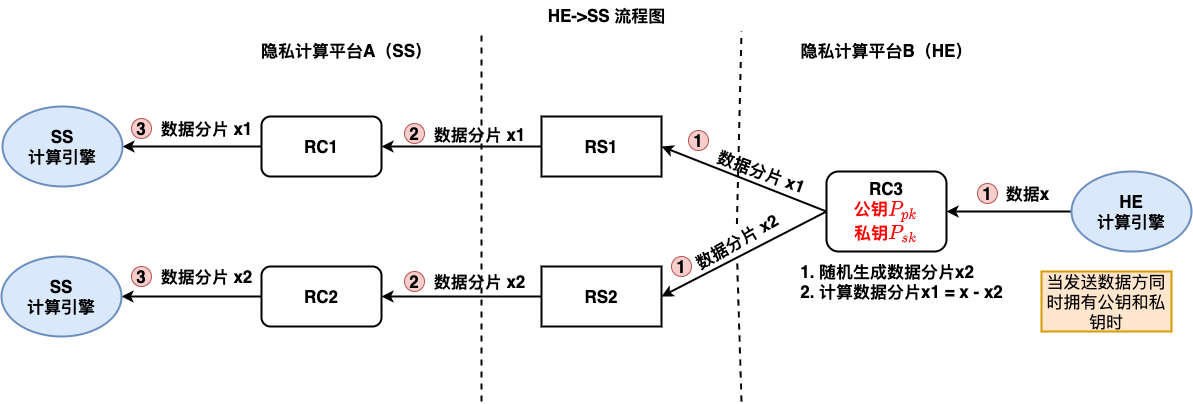

The diagram above was exported from draw.io. Its source (the exported page's mxGraphModel, read from the mxfile embedded in the PNG):
<mxGraphModel dx="2407" dy="1160" grid="1" gridSize="10" guides="1" tooltips="1" connect="1" arrows="1" fold="1" page="1" pageScale="1" pageWidth="827" pageHeight="1169" math="1" shadow="0">
  <root>
    <mxCell id="0" />
    <mxCell id="1" parent="0" />
    <mxCell id="2" style="edgeStyle=none;rounded=0;orthogonalLoop=1;jettySize=auto;html=1;exitX=0;exitY=0.5;exitDx=0;exitDy=0;fontSize=17;startArrow=none;startFill=0;endArrow=classic;endFill=1;strokeWidth=2;entryX=1;entryY=0.5;entryDx=0;entryDy=0;" edge="1" source="3" target="30" parent="1">
      <mxGeometry relative="1" as="geometry">
        <mxPoint x="1450" y="675" as="targetPoint" />
      </mxGeometry>
    </mxCell>
    <mxCell id="3" value="RC1" style="rounded=1;whiteSpace=wrap;html=1;fontSize=17;fontStyle=1;strokeWidth=2;" vertex="1" parent="1">
      <mxGeometry x="1560" y="645" width="120" height="60" as="geometry" />
    </mxCell>
    <mxCell id="4" style="edgeStyle=none;rounded=0;orthogonalLoop=1;jettySize=auto;html=1;exitX=0;exitY=0.5;exitDx=0;exitDy=0;fontSize=17;startArrow=none;startFill=0;endArrow=classic;endFill=1;strokeWidth=2;entryX=1;entryY=0.5;entryDx=0;entryDy=0;" edge="1" source="5" target="31" parent="1">
      <mxGeometry relative="1" as="geometry">
        <mxPoint x="1450" y="825" as="targetPoint" />
      </mxGeometry>
    </mxCell>
    <mxCell id="5" value="RC2" style="rounded=1;whiteSpace=wrap;html=1;fontSize=17;fontStyle=1;strokeWidth=2;" vertex="1" parent="1">
      <mxGeometry x="1560" y="795" width="120" height="60" as="geometry" />
    </mxCell>
    <mxCell id="6" style="edgeStyle=orthogonalEdgeStyle;rounded=0;orthogonalLoop=1;jettySize=auto;html=1;exitX=0;exitY=0.5;exitDx=0;exitDy=0;entryX=1;entryY=0.5;entryDx=0;entryDy=0;strokeWidth=2;fontStyle=1" edge="1" source="7" target="3" parent="1">
      <mxGeometry relative="1" as="geometry" />
    </mxCell>
    <mxCell id="7" value="RS1" style="rounded=0;whiteSpace=wrap;html=1;fontSize=17;fontStyle=1;strokeWidth=2;" vertex="1" parent="1">
      <mxGeometry x="1840" y="645" width="120" height="60" as="geometry" />
    </mxCell>
    <mxCell id="8" style="edgeStyle=orthogonalEdgeStyle;rounded=0;orthogonalLoop=1;jettySize=auto;html=1;exitX=0;exitY=0.5;exitDx=0;exitDy=0;entryX=1;entryY=0.5;entryDx=0;entryDy=0;strokeWidth=2;fontStyle=1" edge="1" source="9" target="5" parent="1">
      <mxGeometry relative="1" as="geometry" />
    </mxCell>
    <mxCell id="9" value="RS2" style="rounded=0;whiteSpace=wrap;html=1;fontSize=17;fontStyle=1;strokeWidth=2;" vertex="1" parent="1">
      <mxGeometry x="1840" y="795" width="120" height="60" as="geometry" />
    </mxCell>
    <mxCell id="10" style="rounded=0;orthogonalLoop=1;jettySize=auto;html=1;exitX=0;exitY=0.5;exitDx=0;exitDy=0;entryX=1;entryY=0.5;entryDx=0;entryDy=0;strokeWidth=2;fontStyle=1" edge="1" source="11" target="7" parent="1">
      <mxGeometry relative="1" as="geometry" />
    </mxCell>
    <mxCell id="11" value="RC3&lt;br&gt;&lt;span style=&quot;color: rgb(255 , 0 , 0)&quot;&gt;公钥\(P_{pk}\)&lt;br&gt;私钥\(P_{sk}\)&lt;/span&gt;" style="rounded=1;whiteSpace=wrap;html=1;fontSize=17;fontStyle=1;strokeWidth=2;" vertex="1" parent="1">
      <mxGeometry x="2125" y="700" width="120" height="80" as="geometry" />
    </mxCell>
    <mxCell id="12" style="rounded=0;orthogonalLoop=1;jettySize=auto;html=1;exitX=0;exitY=0.5;exitDx=0;exitDy=0;entryX=1;entryY=0.5;entryDx=0;entryDy=0;strokeWidth=2;fontStyle=1" edge="1" source="11" target="9" parent="1">
      <mxGeometry relative="1" as="geometry">
        <mxPoint x="2120" y="825.0000000000002" as="sourcePoint" />
      </mxGeometry>
    </mxCell>
    <mxCell id="13" value="数据分片 x1" style="text;html=1;align=center;verticalAlign=middle;resizable=0;points=[];autosize=1;strokeColor=none;fontSize=17;strokeWidth=2;fontStyle=1;rotation=20;" vertex="1" parent="1">
      <mxGeometry x="2005" y="685" width="110" height="30" as="geometry" />
    </mxCell>
    <mxCell id="14" value="" style="endArrow=classic;html=1;fontSize=17;entryX=1;entryY=0.5;entryDx=0;entryDy=0;strokeWidth=2;fontStyle=1;exitX=0;exitY=0.5;exitDx=0;exitDy=0;" edge="1" source="29" target="11" parent="1">
      <mxGeometry width="50" height="50" relative="1" as="geometry">
        <mxPoint x="2330" y="825" as="sourcePoint" />
        <mxPoint x="2240" y="825.0000000000002" as="targetPoint" />
      </mxGeometry>
    </mxCell>
    <mxCell id="15" value="数据x" style="text;html=1;align=center;verticalAlign=middle;resizable=0;points=[];autosize=1;strokeColor=none;fontSize=17;fontStyle=1" vertex="1" parent="1">
      <mxGeometry x="2296" y="707" width="60" height="30" as="geometry" />
    </mxCell>
    <mxCell id="16" value="&lt;div style=&quot;text-align: left&quot;&gt;&lt;span&gt;1. 随机生成数据分片x2&lt;/span&gt;&lt;/div&gt;&lt;div style=&quot;text-align: left&quot;&gt;&lt;span&gt;2.&amp;nbsp;&lt;/span&gt;&lt;span&gt;计算数据分片x1 = x - x2&lt;/span&gt;&lt;/div&gt;" style="text;html=1;align=center;verticalAlign=middle;resizable=0;points=[];autosize=1;strokeColor=none;fontSize=17;fontStyle=1" vertex="1" parent="1">
      <mxGeometry x="2090" y="785" width="220" height="50" as="geometry" />
    </mxCell>
    <mxCell id="17" value="&lt;span&gt;HE-&amp;gt;SS 流程图&lt;/span&gt;" style="text;html=1;align=center;verticalAlign=middle;resizable=0;points=[];autosize=1;strokeColor=none;fontSize=17;fontStyle=1" vertex="1" parent="1">
      <mxGeometry x="1840" y="529" width="130" height="30" as="geometry" />
    </mxCell>
    <mxCell id="18" value="隐私计算平台A（SS）" style="text;html=1;align=center;verticalAlign=middle;resizable=0;points=[];autosize=1;strokeColor=none;fontSize=17;fontStyle=1" vertex="1" parent="1">
      <mxGeometry x="1550" y="564" width="190" height="30" as="geometry" />
    </mxCell>
    <mxCell id="19" value="隐私计算平台B（HE）" style="text;html=1;align=center;verticalAlign=middle;resizable=0;points=[];autosize=1;strokeColor=none;fontSize=17;fontStyle=1" vertex="1" parent="1">
      <mxGeometry x="2090" y="564" width="190" height="30" as="geometry" />
    </mxCell>
    <mxCell id="20" value="1" style="ellipse;whiteSpace=wrap;html=1;aspect=fixed;fontSize=17;fontStyle=1;fillColor=#f8cecc;strokeColor=#b85450;" vertex="1" parent="1">
      <mxGeometry x="2276" y="712" width="20" height="20" as="geometry" />
    </mxCell>
    <mxCell id="21" value="1" style="ellipse;whiteSpace=wrap;html=1;aspect=fixed;fontSize=17;fontStyle=1;fillColor=#f8cecc;strokeColor=#b85450;" vertex="1" parent="1">
      <mxGeometry x="1970" y="785" width="20" height="20" as="geometry" />
    </mxCell>
    <mxCell id="22" value="1" style="ellipse;whiteSpace=wrap;html=1;aspect=fixed;fontSize=17;fontStyle=1;fillColor=#f8cecc;strokeColor=#b85450;" vertex="1" parent="1">
      <mxGeometry x="1987" y="659" width="20" height="20" as="geometry" />
    </mxCell>
    <mxCell id="23" value="2" style="ellipse;whiteSpace=wrap;html=1;aspect=fixed;fontSize=17;fontStyle=1;fillColor=#f8cecc;strokeColor=#b85450;" vertex="1" parent="1">
      <mxGeometry x="1703" y="652" width="20" height="20" as="geometry" />
    </mxCell>
    <mxCell id="24" value="2" style="ellipse;whiteSpace=wrap;html=1;aspect=fixed;fontSize=17;fontStyle=1;fillColor=#f8cecc;strokeColor=#b85450;" vertex="1" parent="1">
      <mxGeometry x="1703" y="800" width="20" height="20" as="geometry" />
    </mxCell>
    <mxCell id="25" value="数据分片 x1" style="text;html=1;align=center;verticalAlign=middle;resizable=0;points=[];autosize=1;strokeColor=none;fontSize=17;fontStyle=1" vertex="1" parent="1">
      <mxGeometry x="1723" y="648" width="110" height="30" as="geometry" />
    </mxCell>
    <mxCell id="26" value="数据分片 x2" style="text;html=1;align=center;verticalAlign=middle;resizable=0;points=[];autosize=1;strokeColor=none;fontSize=17;fontStyle=1" vertex="1" parent="1">
      <mxGeometry x="1723" y="795" width="110" height="30" as="geometry" />
    </mxCell>
    <mxCell id="27" value="数据分片 x1" style="text;html=1;align=center;verticalAlign=middle;resizable=0;points=[];autosize=1;strokeColor=none;fontSize=17;fontStyle=1" vertex="1" parent="1">
      <mxGeometry x="1450" y="642" width="110" height="30" as="geometry" />
    </mxCell>
    <mxCell id="28" value="数据分片 x2" style="text;html=1;align=center;verticalAlign=middle;resizable=0;points=[];autosize=1;strokeColor=none;fontSize=17;fontStyle=1" vertex="1" parent="1">
      <mxGeometry x="1450" y="790" width="110" height="30" as="geometry" />
    </mxCell>
    <mxCell id="29" value="&lt;b&gt;HE&lt;br&gt;计算引擎&lt;/b&gt;" style="ellipse;whiteSpace=wrap;html=1;fontSize=17;strokeWidth=2;fillColor=#dae8fc;strokeColor=#6c8ebf;" vertex="1" parent="1">
      <mxGeometry x="2370" y="700" width="120" height="80" as="geometry" />
    </mxCell>
    <mxCell id="30" value="&lt;b&gt;SS&lt;br&gt;计算引擎&lt;/b&gt;" style="ellipse;whiteSpace=wrap;html=1;fontSize=17;strokeWidth=2;fillColor=#dae8fc;strokeColor=#6c8ebf;" vertex="1" parent="1">
      <mxGeometry x="1301" y="635" width="120" height="80" as="geometry" />
    </mxCell>
    <mxCell id="31" value="&lt;b&gt;SS&lt;br&gt;计算引擎&lt;/b&gt;" style="ellipse;whiteSpace=wrap;html=1;fontSize=17;strokeWidth=2;fillColor=#dae8fc;strokeColor=#6c8ebf;" vertex="1" parent="1">
      <mxGeometry x="1300" y="785" width="120" height="80" as="geometry" />
    </mxCell>
    <mxCell id="32" value="" style="endArrow=none;dashed=1;html=1;fontSize=17;strokeWidth=2;" edge="1" parent="1">
      <mxGeometry width="50" height="50" relative="1" as="geometry">
        <mxPoint x="1780" y="930" as="sourcePoint" />
        <mxPoint x="1780" y="560" as="targetPoint" />
      </mxGeometry>
    </mxCell>
    <mxCell id="33" value="" style="endArrow=none;dashed=1;html=1;fontSize=17;strokeWidth=2;startArrow=none;" edge="1" source="37" parent="1">
      <mxGeometry width="50" height="50" relative="1" as="geometry">
        <mxPoint x="2040.0000000000005" y="930" as="sourcePoint" />
        <mxPoint x="2040" y="560" as="targetPoint" />
      </mxGeometry>
    </mxCell>
    <mxCell id="34" value="3" style="ellipse;whiteSpace=wrap;html=1;aspect=fixed;fontSize=17;fontStyle=1;fillColor=#f8cecc;strokeColor=#b85450;" vertex="1" parent="1">
      <mxGeometry x="1430" y="647" width="20" height="20" as="geometry" />
    </mxCell>
    <mxCell id="35" value="3" style="ellipse;whiteSpace=wrap;html=1;aspect=fixed;fontSize=17;fontStyle=1;fillColor=#f8cecc;strokeColor=#b85450;" vertex="1" parent="1">
      <mxGeometry x="1430" y="795" width="20" height="20" as="geometry" />
    </mxCell>
    <mxCell id="36" value="当发送数据方同时拥有公钥和私钥时" style="rounded=0;whiteSpace=wrap;html=1;fontSize=17;strokeWidth=2;fillColor=#ffe6cc;strokeColor=#d79b00;" vertex="1" parent="1">
      <mxGeometry x="2340" y="800" width="130" height="60" as="geometry" />
    </mxCell>
    <mxCell id="37" value="数据分片 x2" style="text;html=1;align=center;verticalAlign=middle;resizable=0;points=[];autosize=1;strokeColor=none;fontSize=17;fontStyle=1;rotation=-30;" vertex="1" parent="1">
      <mxGeometry x="1980" y="755" width="110" height="30" as="geometry" />
    </mxCell>
    <mxCell id="38" value="" style="endArrow=none;dashed=1;html=1;fontSize=17;strokeWidth=2;" edge="1" target="37" parent="1">
      <mxGeometry width="50" height="50" relative="1" as="geometry">
        <mxPoint x="2040" y="930" as="sourcePoint" />
        <mxPoint x="2040" y="560" as="targetPoint" />
      </mxGeometry>
    </mxCell>
  </root>
</mxGraphModel>